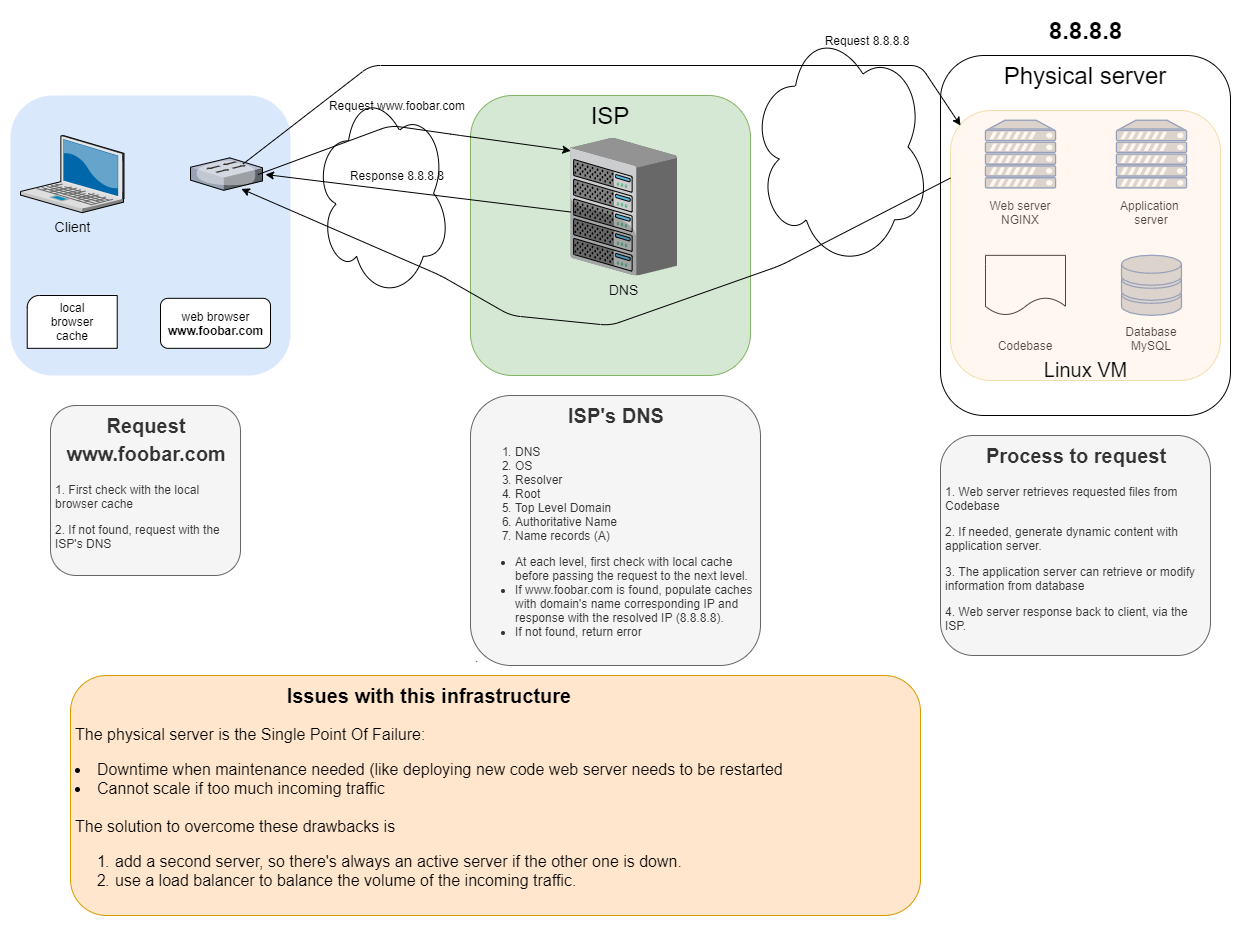

The diagram above was exported from draw.io. Its source (the exported page's mxGraphModel, read from the mxfile embedded in the PNG):
<mxGraphModel dx="1024" dy="599" grid="1" gridSize="10" guides="1" tooltips="1" connect="1" arrows="1" fold="1" page="1" pageScale="1" pageWidth="827" pageHeight="1169" math="0" shadow="0">
  <root>
    <mxCell id="0" />
    <mxCell id="1" parent="0" />
    <mxCell id="JwSv2rP52eEcyNlCw4Y2-1" value="" style="whiteSpace=wrap;html=1;fillColor=#dae8fc;fontSize=14;strokeColor=none;verticalAlign=top;rounded=1;" parent="1" vertex="1">
      <mxGeometry x="110" y="630" width="280" height="280" as="geometry" />
    </mxCell>
    <mxCell id="JwSv2rP52eEcyNlCw4Y2-2" value="Client" style="verticalLabelPosition=bottom;aspect=fixed;html=1;verticalAlign=top;strokeColor=none;shape=mxgraph.citrix.laptop_2;fillColor=#66B2FF;gradientColor=#0066CC;fontSize=14;" parent="1" vertex="1">
      <mxGeometry x="120" y="670" width="103.49" height="77.18" as="geometry" />
    </mxCell>
    <mxCell id="JwSv2rP52eEcyNlCw4Y2-6" value="" style="verticalLabelPosition=bottom;verticalAlign=top;html=1;shape=mxgraph.basic.corner_round_rect;dx=6;" parent="1" vertex="1">
      <mxGeometry x="126.74" y="830" width="90" height="52.82" as="geometry" />
    </mxCell>
    <mxCell id="JwSv2rP52eEcyNlCw4Y2-7" value="local browser cache" style="text;html=1;strokeColor=none;fillColor=none;align=center;verticalAlign=middle;whiteSpace=wrap;rounded=0;" parent="1" vertex="1">
      <mxGeometry x="136.74" y="831.41" width="70" height="50" as="geometry" />
    </mxCell>
    <mxCell id="JwSv2rP52eEcyNlCw4Y2-17" value="web browser&lt;br&gt;&lt;b&gt;www.foobar.com&lt;/b&gt;" style="html=1;rounded=1;" parent="1" vertex="1">
      <mxGeometry x="260" y="832.8199999999999" width="110" height="50" as="geometry" />
    </mxCell>
    <mxCell id="JwSv2rP52eEcyNlCw4Y2-18" value="" style="verticalLabelPosition=bottom;aspect=fixed;html=1;verticalAlign=top;strokeColor=none;shape=mxgraph.citrix.switch;fillColor=#66B2FF;gradientColor=#0066CC;fontSize=14;" parent="1" vertex="1">
      <mxGeometry x="290" y="692.35" width="72" height="32.48" as="geometry" />
    </mxCell>
    <mxCell id="JwSv2rP52eEcyNlCw4Y2-19" value="" style="ellipse;shape=cloud;whiteSpace=wrap;html=1;" parent="1" vertex="1">
      <mxGeometry x="414" y="622.82" width="136" height="210" as="geometry" />
    </mxCell>
    <mxCell id="JwSv2rP52eEcyNlCw4Y2-20" value="&lt;font style=&quot;font-size: 24px&quot;&gt;ISP&lt;/font&gt;" style="whiteSpace=wrap;html=1;fillColor=#d5e8d4;fontSize=14;strokeColor=#82b366;verticalAlign=top;rounded=1;" parent="1" vertex="1">
      <mxGeometry x="570" y="630" width="280" height="280" as="geometry" />
    </mxCell>
    <mxCell id="JwSv2rP52eEcyNlCw4Y2-21" value="DNS" style="verticalLabelPosition=bottom;aspect=fixed;html=1;verticalAlign=top;strokeColor=none;shape=mxgraph.citrix.chassis;fillColor=#66B2FF;gradientColor=#0066CC;fontSize=14;" parent="1" vertex="1">
      <mxGeometry x="670" y="672.35" width="106.63" height="137.65" as="geometry" />
    </mxCell>
    <mxCell id="JwSv2rP52eEcyNlCw4Y2-22" value="&lt;h1 style=&quot;text-align: center&quot;&gt;&lt;font style=&quot;font-size: 20px&quot;&gt;Request www.foobar.com&lt;/font&gt;&lt;/h1&gt;&lt;p&gt;1. First check with the local browser cache&lt;/p&gt;&lt;p&gt;2. If not found, request with the ISP's DNS&lt;/p&gt;" style="text;html=1;strokeColor=#666666;fillColor=#f5f5f5;spacing=5;spacingTop=-20;whiteSpace=wrap;overflow=hidden;rounded=1;fontColor=#333333;" parent="1" vertex="1">
      <mxGeometry x="150" y="940" width="190" height="170" as="geometry" />
    </mxCell>
    <mxCell id="JwSv2rP52eEcyNlCw4Y2-23" value="&lt;h1 style=&quot;text-align: center&quot;&gt;&lt;font style=&quot;font-size: 20px&quot;&gt;ISP's DNS&lt;/font&gt;&lt;/h1&gt;&lt;ol&gt;&lt;li&gt;DNS&lt;/li&gt;&lt;li&gt;OS&lt;/li&gt;&lt;li&gt;Resolver&lt;/li&gt;&lt;li&gt;Root&lt;/li&gt;&lt;li&gt;Top Level Domain&lt;/li&gt;&lt;li&gt;Authoritative Name&lt;/li&gt;&lt;li&gt;Name records (A)&lt;/li&gt;&lt;/ol&gt;&lt;div&gt;&lt;ul&gt;&lt;li&gt;At each level, first check with local cache before passing the request to the next level.&lt;/li&gt;&lt;li&gt;If www.foobar.com is found, populate caches with domain's name corresponding IP and response with the resolved IP (8.8.8.8).&lt;/li&gt;&lt;li&gt;If not found, return error&lt;/li&gt;&lt;/ul&gt;&lt;/div&gt;&lt;p&gt;.&lt;/p&gt;" style="text;html=1;strokeColor=#666666;fillColor=#f5f5f5;spacing=5;spacingTop=-20;whiteSpace=wrap;overflow=hidden;rounded=1;fontColor=#333333;" parent="1" vertex="1">
      <mxGeometry x="570" y="930" width="290" height="270" as="geometry" />
    </mxCell>
    <mxCell id="JwSv2rP52eEcyNlCw4Y2-24" value="" style="endArrow=classic;html=1;exitX=0.939;exitY=0.513;exitDx=0;exitDy=0;exitPerimeter=0;entryX=0.003;entryY=0.094;entryDx=0;entryDy=0;entryPerimeter=0;" parent="1" source="JwSv2rP52eEcyNlCw4Y2-18" target="JwSv2rP52eEcyNlCw4Y2-21" edge="1">
      <mxGeometry width="50" height="50" relative="1" as="geometry">
        <mxPoint x="530" y="890" as="sourcePoint" />
        <mxPoint x="580" y="840" as="targetPoint" />
        <Array as="points">
          <mxPoint x="490" y="660" />
          <mxPoint x="560" y="670" />
        </Array>
      </mxGeometry>
    </mxCell>
    <mxCell id="JwSv2rP52eEcyNlCw4Y2-25" value="Request www.foobar.com" style="text;html=1;strokeColor=none;fillColor=none;align=center;verticalAlign=middle;whiteSpace=wrap;rounded=0;" parent="1" vertex="1">
      <mxGeometry x="424" y="624.7599999999999" width="146" height="30" as="geometry" />
    </mxCell>
    <mxCell id="JwSv2rP52eEcyNlCw4Y2-29" value="&lt;font style=&quot;font-size: 24px&quot;&gt;Physical server&lt;/font&gt;" style="whiteSpace=wrap;html=1;fontSize=14;verticalAlign=top;rounded=1;" parent="1" vertex="1">
      <mxGeometry x="1040" y="590" width="290" height="360" as="geometry" />
    </mxCell>
    <mxCell id="JwSv2rP52eEcyNlCw4Y2-30" value="" style="ellipse;shape=cloud;whiteSpace=wrap;html=1;" parent="1" vertex="1">
      <mxGeometry x="850" y="560" width="180" height="242.82" as="geometry" />
    </mxCell>
    <mxCell id="JwSv2rP52eEcyNlCw4Y2-31" value="" style="fontColor=#0066CC;verticalAlign=top;verticalLabelPosition=bottom;labelPosition=center;align=center;html=1;outlineConnect=0;fillColor=#CCCCCC;strokeColor=#6881B3;gradientColor=none;gradientDirection=north;strokeWidth=2;shape=mxgraph.networks.server;" parent="1" vertex="1">
      <mxGeometry x="1085" y="654.76" width="70" height="67.65" as="geometry" />
    </mxCell>
    <mxCell id="JwSv2rP52eEcyNlCw4Y2-32" value="" style="fontColor=#0066CC;verticalAlign=top;verticalLabelPosition=bottom;labelPosition=center;align=center;html=1;outlineConnect=0;fillColor=#CCCCCC;strokeColor=#6881B3;gradientColor=none;gradientDirection=north;strokeWidth=2;shape=mxgraph.networks.server;" parent="1" vertex="1">
      <mxGeometry x="1216" y="654.76" width="70" height="67.65" as="geometry" />
    </mxCell>
    <mxCell id="JwSv2rP52eEcyNlCw4Y2-33" value="" style="fontColor=#0066CC;verticalAlign=top;verticalLabelPosition=bottom;labelPosition=center;align=center;html=1;outlineConnect=0;fillColor=#CCCCCC;strokeColor=#6881B3;gradientColor=none;gradientDirection=north;strokeWidth=2;shape=mxgraph.networks.storage;" parent="1" vertex="1">
      <mxGeometry x="1221" y="789.7" width="60" height="60.15" as="geometry" />
    </mxCell>
    <mxCell id="JwSv2rP52eEcyNlCw4Y2-34" value="" style="shape=document;whiteSpace=wrap;html=1;boundedLbl=1;" parent="1" vertex="1">
      <mxGeometry x="1085" y="789.85" width="80" height="60" as="geometry" />
    </mxCell>
    <mxCell id="JwSv2rP52eEcyNlCw4Y2-36" value="Web server&lt;br&gt;NGINX" style="text;html=1;strokeColor=none;fillColor=none;align=center;verticalAlign=middle;whiteSpace=wrap;rounded=0;" parent="1" vertex="1">
      <mxGeometry x="1075" y="737.18" width="90" height="20" as="geometry" />
    </mxCell>
    <mxCell id="JwSv2rP52eEcyNlCw4Y2-37" value="Application&amp;nbsp; server" style="text;html=1;strokeColor=none;fillColor=none;align=center;verticalAlign=middle;whiteSpace=wrap;rounded=0;" parent="1" vertex="1">
      <mxGeometry x="1206" y="737.18" width="90" height="20" as="geometry" />
    </mxCell>
    <mxCell id="JwSv2rP52eEcyNlCw4Y2-38" value="Database&lt;br&gt;MySQL" style="text;html=1;strokeColor=none;fillColor=none;align=center;verticalAlign=middle;whiteSpace=wrap;rounded=0;" parent="1" vertex="1">
      <mxGeometry x="1206" y="862.8199999999999" width="90" height="20" as="geometry" />
    </mxCell>
    <mxCell id="JwSv2rP52eEcyNlCw4Y2-39" value="Codebase" style="text;html=1;strokeColor=none;fillColor=none;align=center;verticalAlign=middle;whiteSpace=wrap;rounded=0;" parent="1" vertex="1">
      <mxGeometry x="1080" y="870" width="90" height="20" as="geometry" />
    </mxCell>
    <mxCell id="JwSv2rP52eEcyNlCw4Y2-43" value="" style="whiteSpace=wrap;html=1;aspect=fixed;fillColor=#ffe6cc;strokeColor=#d79b00;opacity=30;rounded=1;" parent="1" vertex="1">
      <mxGeometry x="1050" y="645" width="270" height="270" as="geometry" />
    </mxCell>
    <mxCell id="JwSv2rP52eEcyNlCw4Y2-44" value="8.8.8.8" style="text;strokeColor=none;fillColor=none;html=1;fontSize=24;fontStyle=1;verticalAlign=middle;align=center;" parent="1" vertex="1">
      <mxGeometry x="1110" y="545" width="150" height="40" as="geometry" />
    </mxCell>
    <mxCell id="JwSv2rP52eEcyNlCw4Y2-45" value="&lt;span style=&quot;font-weight: normal&quot;&gt;&lt;font style=&quot;font-size: 20px&quot;&gt;Linux VM&lt;/font&gt;&lt;/span&gt;" style="text;strokeColor=none;fillColor=none;html=1;fontSize=24;fontStyle=1;verticalAlign=middle;align=center;" parent="1" vertex="1">
      <mxGeometry x="1135" y="882.8199999999999" width="100" height="40" as="geometry" />
    </mxCell>
    <mxCell id="JwSv2rP52eEcyNlCw4Y2-47" value="Request 8.8.8.8" style="text;html=1;strokeColor=none;fillColor=none;align=center;verticalAlign=middle;whiteSpace=wrap;rounded=0;" parent="1" vertex="1">
      <mxGeometry x="894" y="559.9999999999999" width="146" height="30" as="geometry" />
    </mxCell>
    <mxCell id="JwSv2rP52eEcyNlCw4Y2-48" value="&lt;h1 style=&quot;text-align: center&quot;&gt;&lt;font style=&quot;font-size: 20px&quot;&gt;Process to request&lt;/font&gt;&lt;/h1&gt;&lt;p&gt;1. Web server retrieves requested files from Codebase&lt;/p&gt;&lt;p&gt;2. If needed, generate dynamic content with application server.&lt;/p&gt;&lt;p&gt;3. The application server can retrieve or modify information from database&lt;/p&gt;&lt;p&gt;4. Web server response back to client, via the ISP.&lt;/p&gt;" style="text;html=1;strokeColor=#666666;fillColor=#f5f5f5;spacing=5;spacingTop=-20;whiteSpace=wrap;overflow=hidden;rounded=1;fontColor=#333333;" parent="1" vertex="1">
      <mxGeometry x="1040" y="970" width="270" height="220" as="geometry" />
    </mxCell>
    <mxCell id="JwSv2rP52eEcyNlCw4Y2-49" value="" style="endArrow=classic;html=1;exitX=0;exitY=0.25;exitDx=0;exitDy=0;entryX=0.706;entryY=0.956;entryDx=0;entryDy=0;entryPerimeter=0;" parent="1" source="JwSv2rP52eEcyNlCw4Y2-43" target="JwSv2rP52eEcyNlCw4Y2-18" edge="1">
      <mxGeometry width="50" height="50" relative="1" as="geometry">
        <mxPoint x="860" y="810" as="sourcePoint" />
        <mxPoint x="910" y="760" as="targetPoint" />
        <Array as="points">
          <mxPoint x="880" y="800" />
          <mxPoint x="710" y="860" />
          <mxPoint x="610" y="850" />
          <mxPoint x="540" y="810" />
        </Array>
      </mxGeometry>
    </mxCell>
    <mxCell id="JwSv2rP52eEcyNlCw4Y2-50" value="&lt;h1 style=&quot;text-align: center&quot;&gt;&lt;font style=&quot;font-size: 20px&quot;&gt;Issues with this infrastructure&lt;/font&gt;&lt;/h1&gt;&lt;p style=&quot;font-size: 16px&quot;&gt;&lt;span&gt;The physical server is the Single Point Of Failure:&lt;/span&gt;&lt;br&gt;&lt;/p&gt;&lt;li style=&quot;box-sizing: border-box ; font-size: 16px&quot;&gt;&lt;font style=&quot;font-size: 16px&quot;&gt;Downtime when maintenance needed (like deploying new code web server needs to be restarted&lt;/font&gt;&lt;/li&gt;&lt;li style=&quot;box-sizing: border-box ; font-size: 16px&quot;&gt;&lt;font style=&quot;font-size: 16px&quot;&gt;Cannot scale if too much incoming traffic&lt;/font&gt;&lt;/li&gt;&lt;span style=&quot;font-size: 16px&quot;&gt;&lt;br&gt;The solution to overcome these drawbacks is&lt;br&gt;&lt;ol&gt;&lt;li&gt;&lt;span style=&quot;font-size: 16px&quot;&gt;add a second server, so there's always an active server if the other one is down.&lt;/span&gt;&lt;/li&gt;&lt;li&gt;&lt;span style=&quot;font-size: 16px&quot;&gt;use a load balancer to balance the volume of the incoming traffic.&lt;/span&gt;&lt;/li&gt;&lt;/ol&gt;&lt;br&gt;&lt;/span&gt;" style="text;html=1;strokeColor=#d79b00;fillColor=#ffe6cc;spacing=5;spacingTop=-20;whiteSpace=wrap;overflow=hidden;rounded=1;" parent="1" vertex="1">
      <mxGeometry x="170" y="1210" width="850" height="240" as="geometry" />
    </mxCell>
    <mxCell id="s04cBGWlRaUUNux7O3Gf-1" value="" style="endArrow=classic;html=1;exitX=0.004;exitY=0.539;exitDx=0;exitDy=0;exitPerimeter=0;" edge="1" parent="1">
      <mxGeometry width="50" height="50" relative="1" as="geometry">
        <mxPoint x="670.42652" y="746.5433499999999" as="sourcePoint" />
        <mxPoint x="365" y="709" as="targetPoint" />
      </mxGeometry>
    </mxCell>
    <mxCell id="s04cBGWlRaUUNux7O3Gf-2" value="Response 8.8.8.8" style="text;html=1;strokeColor=none;fillColor=none;align=center;verticalAlign=middle;whiteSpace=wrap;rounded=0;" vertex="1" parent="1">
      <mxGeometry x="424" y="694.8299999999999" width="146" height="30" as="geometry" />
    </mxCell>
    <mxCell id="s04cBGWlRaUUNux7O3Gf-3" value="" style="endArrow=classic;html=1;exitX=0.728;exitY=0.192;exitDx=0;exitDy=0;exitPerimeter=0;" edge="1" parent="1">
      <mxGeometry width="50" height="50" relative="1" as="geometry">
        <mxPoint x="342.41599999999994" y="698.5861599999998" as="sourcePoint" />
        <mxPoint x="1060" y="660" as="targetPoint" />
        <Array as="points">
          <mxPoint x="470" y="600" />
          <mxPoint x="1020" y="600" />
          <mxPoint x="1060" y="660" />
        </Array>
      </mxGeometry>
    </mxCell>
  </root>
</mxGraphModel>